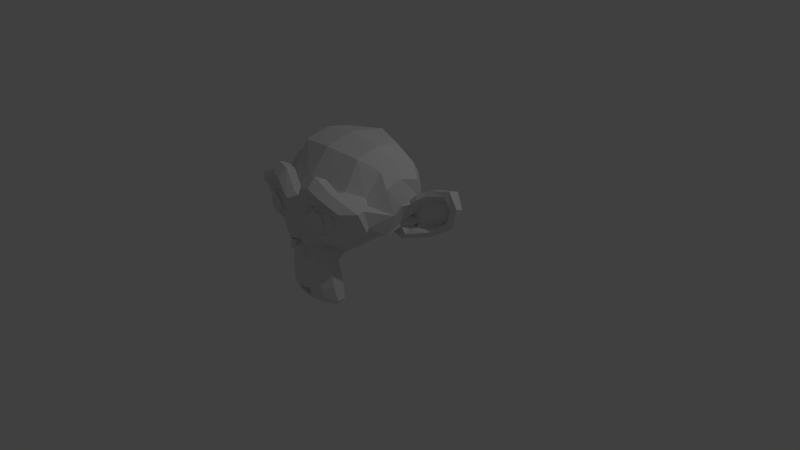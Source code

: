 # Source: monkey-mat.blend  (saved by Blender 2.70.0; exported with 4.5.12 LTS)
import bpy
from mathutils import Matrix  # noqa: F401  (used for matrix-valued properties, if any)

bpy.ops.wm.read_factory_settings(use_empty=True)
scene = bpy.context.scene
scene.name = 'Scene'

# ---- collections
col_collection_1 = bpy.data.collections.new('Collection 1'); scene.collection.children.link(col_collection_1)

# ---- materials (node trees are filled in below, after node groups)
mat_material_001 = bpy.data.materials.new('Material.001')
mat_material_001.alpha_threshold = 0.0
mat_material_001.use_transparent_shadow = False
mat_material_001.preview_render_type = 'FLAT'
mat_material_001.roughness = 0.5
mat_material_001.line_color = (0.0, 0.0, 0.0, 1.0)

# ---- material node trees

# ---- world
world_world = bpy.data.worlds.new('World'); scene.world = world_world
world_world.color = (0.05088, 0.05088, 0.05088)
world_world.use_sun_shadow = False
world_world.sun_shadow_jitter_overblur = 0.0
world_world.cycles.sampling_method = 'MANUAL'
world_world.cycles.sample_map_resolution = 256

# ---- cameras
cam_camera = bpy.data.cameras.new('Camera')
cam_camera.clip_end = 100.0
cam_camera.lens = 35.0
cam_camera.sensor_width = 32.0
cam_camera.sensor_height = 18.0
cam_camera.ortho_scale = 7.314
cam_camera.dof.focus_distance = 0.0
cam_camera.dof.aperture_fstop = 128.0

# ---- lights
light_lamp = bpy.data.lights.new('Lamp', 'POINT')
light_lamp.transmission_factor = 0.0
light_lamp.cutoff_distance = 30.0
light_lamp.energy = 100.0
light_lamp.shadow_buffer_clip_start = 1.001
light_lamp.shadow_soft_size = 0.1
light_lamp.shadow_maximum_resolution = 0.006
light_lamp.use_absolute_resolution = True
light_lamp.cycles.use_multiple_importance_sampling = False

# ---- meshes
me_suzanne = bpy.data.meshes.new('Suzanne')
me_suzanne.from_pydata([(0.4375, -0.7656, 0.1641), (-0.4375, -0.7656, 0.1641), (0.5, -0.6875, 0.09375), (-0.5, -0.6875, 0.09375), (0.5469, -0.5781, 0.05469), (-0.5469, -0.5781, 0.05469), (0.3516, -0.6172, -0.02344), (-0.3516, -0.6172, -0.02344), (0.3516, -0.7188, 0.03125), (-0.3516, -0.7188, 0.03125), (0.3516, -0.7812, 0.1328), (-0.3516, -0.7812, 0.1328), (0.2734, -0.7969, 0.1641), (-0.2734, -0.7969, 0.1641), (0.2031, -0.7422, 0.09375), (-0.2031, -0.7422, 0.09375), (0.1562, -0.6484, 0.05469), (-0.1562, -0.6484, 0.05469), (0.07812, -0.6562, 0.2422), (-0.07812, -0.6562, 0.2422), (0.1406, -0.7422, 0.2422), (-0.1406, -0.7422, 0.2422), (0.2422, -0.7969, 0.2422), (-0.2422, -0.7969, 0.2422), (0.2734, -0.7969, 0.3281), (-0.2734, -0.7969, 0.3281), (0.2031, -0.7422, 0.3906), (-0.2031, -0.7422, 0.3906), (0.1562, -0.6484, 0.4375), (-0.1562, -0.6484, 0.4375), (0.3516, -0.6172, 0.5156), (-0.3516, -0.6172, 0.5156), (0.3516, -0.7188, 0.4531), (-0.3516, -0.7188, 0.4531), (0.3516, -0.7812, 0.3594), (-0.3516, -0.7812, 0.3594), (0.4375, -0.7656, 0.3281), (-0.4375, -0.7656, 0.3281), (0.5, -0.6875, 0.3906), (-0.5, -0.6875, 0.3906), (0.5469, -0.5781, 0.4375), (-0.5469, -0.5781, 0.4375), (0.625, -0.5625, 0.2422), (-0.625, -0.5625, 0.2422), (0.5625, -0.6719, 0.2422), (-0.5625, -0.6719, 0.2422), (0.4688, -0.7578, 0.2422), (-0.4688, -0.7578, 0.2422), (0.4766, -0.7734, 0.2422), (-0.4766, -0.7734, 0.2422), (0.4453, -0.7812, 0.3359), (-0.4453, -0.7812, 0.3359), (0.3516, -0.8047, 0.375), (-0.3516, -0.8047, 0.375), (0.2656, -0.8203, 0.3359), (-0.2656, -0.8203, 0.3359), (0.2266, -0.8203, 0.2422), (-0.2266, -0.8203, 0.2422), (0.2656, -0.8203, 0.1562), (-0.2656, -0.8203, 0.1562), (0.3516, -0.8281, 0.2422), (-0.3516, -0.8281, 0.2422), (0.3516, -0.8047, 0.1172), (-0.3516, -0.8047, 0.1172), (0.4453, -0.7812, 0.1562), (-0.4453, -0.7812, 0.1562), (0.0, -0.7422, 0.4297), (0.0, -0.8203, 0.3516), (0.0, -0.7344, -0.6797), (0.0, -0.7812, -0.3203), (0.0, -0.7969, -0.1875), (0.0, -0.7188, -0.7734), (0.0, -0.6016, 0.4062), (0.0, -0.5703, 0.5703), (0.0, 0.5469, 0.8984), (0.0, 0.8516, 0.5625), (0.0, 0.8281, 0.07031), (0.0, 0.3516, -0.3828), (0.2031, -0.5625, -0.1875), (-0.2031, -0.5625, -0.1875), (0.3125, -0.5703, -0.4375), (-0.3125, -0.5703, -0.4375), (0.3516, -0.5703, -0.6953), (-0.3516, -0.5703, -0.6953), (0.3672, -0.5312, -0.8906), (-0.3672, -0.5312, -0.8906), (0.3281, -0.5234, -0.9453), (-0.3281, -0.5234, -0.9453), (0.1797, -0.5547, -0.9688), (-0.1797, -0.5547, -0.9688), (0.0, -0.5781, -0.9844), (0.4375, -0.5312, -0.1406), (-0.4375, -0.5312, -0.1406), (0.6328, -0.5391, -0.03906), (-0.6328, -0.5391, -0.03906), (0.8281, -0.4453, 0.1484), (-0.8281, -0.4453, 0.1484), (0.8594, -0.5938, 0.4297), (-0.8594, -0.5938, 0.4297), (0.7109, -0.625, 0.4844), (-0.7109, -0.625, 0.4844), (0.4922, -0.6875, 0.6016), (-0.4922, -0.6875, 0.6016), (0.3203, -0.7344, 0.7578), (-0.3203, -0.7344, 0.7578), (0.1562, -0.7578, 0.7188), (-0.1562, -0.7578, 0.7188), (0.0625, -0.75, 0.4922), (-0.0625, -0.75, 0.4922), (0.1641, -0.7734, 0.4141), (-0.1641, -0.7734, 0.4141), (0.125, -0.7656, 0.3047), (-0.125, -0.7656, 0.3047), (0.2031, -0.7422, 0.09375), (-0.2031, -0.7422, 0.09375), (0.375, -0.7031, 0.01562), (-0.375, -0.7031, 0.01562), (0.4922, -0.6719, 0.0625), (-0.4922, -0.6719, 0.0625), (0.625, -0.6484, 0.1875), (-0.625, -0.6484, 0.1875), (0.6406, -0.6484, 0.2969), (-0.6406, -0.6484, 0.2969), (0.6016, -0.6641, 0.375), (-0.6016, -0.6641, 0.375), (0.4297, -0.7188, 0.4375), (-0.4297, -0.7188, 0.4375), (0.25, -0.7578, 0.4688), (-0.25, -0.7578, 0.4688), (0.0, -0.7344, -0.7656), (0.1094, -0.7344, -0.7188), (-0.1094, -0.7344, -0.7188), (0.1172, -0.7109, -0.8359), (-0.1172, -0.7109, -0.8359), (0.0625, -0.6953, -0.8828), (-0.0625, -0.6953, -0.8828), (0.0, -0.6875, -0.8906), (0.0, -0.75, -0.1953), (0.0, -0.7422, -0.1406), (0.1016, -0.7422, -0.1484), (-0.1016, -0.7422, -0.1484), (0.125, -0.75, -0.2266), (-0.125, -0.75, -0.2266), (0.08594, -0.7422, -0.2891), (-0.08594, -0.7422, -0.2891), (0.3984, -0.6719, -0.04688), (-0.3984, -0.6719, -0.04688), (0.6172, -0.625, 0.05469), (-0.6172, -0.625, 0.05469), (0.7266, -0.6016, 0.2031), (-0.7266, -0.6016, 0.2031), (0.7422, -0.6562, 0.375), (-0.7422, -0.6562, 0.375), (0.6875, -0.7266, 0.4141), (-0.6875, -0.7266, 0.4141), (0.4375, -0.7969, 0.5469), (-0.4375, -0.7969, 0.5469), (0.3125, -0.8359, 0.6406), (-0.3125, -0.8359, 0.6406), (0.2031, -0.8516, 0.6172), (-0.2031, -0.8516, 0.6172), (0.1016, -0.8438, 0.4297), (-0.1016, -0.8438, 0.4297), (0.125, -0.8125, -0.1016), (-0.125, -0.8125, -0.1016), (0.2109, -0.7109, -0.4453), (-0.2109, -0.7109, -0.4453), (0.25, -0.6875, -0.7031), (-0.25, -0.6875, -0.7031), (0.2656, -0.6641, -0.8203), (-0.2656, -0.6641, -0.8203), (0.2344, -0.6328, -0.9141), (-0.2344, -0.6328, -0.9141), (0.1641, -0.6328, -0.9297), (-0.1641, -0.6328, -0.9297), (0.0, -0.6406, -0.9453), (0.0, -0.7266, 0.04688), (0.0, -0.7656, 0.2109), (0.3281, -0.7422, 0.4766), (-0.3281, -0.7422, 0.4766), (0.1641, -0.75, 0.1406), (-0.1641, -0.75, 0.1406), (0.1328, -0.7578, 0.2109), (-0.1328, -0.7578, 0.2109), (0.1172, -0.7344, -0.6875), (-0.1172, -0.7344, -0.6875), (0.07812, -0.75, -0.4453), (-0.07812, -0.75, -0.4453), (0.0, -0.75, -0.4453), (0.0, -0.7422, -0.3281), (0.09375, -0.7812, -0.2734), (-0.09375, -0.7812, -0.2734), (0.1328, -0.7969, -0.2266), (-0.1328, -0.7969, -0.2266), (0.1094, -0.7812, -0.1328), (-0.1094, -0.7812, -0.1328), (0.03906, -0.7812, -0.125), (-0.03906, -0.7812, -0.125), (0.0, -0.8281, -0.2031), (0.04688, -0.8125, -0.1484), (-0.04688, -0.8125, -0.1484), (0.09375, -0.8125, -0.1562), (-0.09375, -0.8125, -0.1562), (0.1094, -0.8281, -0.2266), (-0.1094, -0.8281, -0.2266), (0.07812, -0.8047, -0.25), (-0.07812, -0.8047, -0.25), (0.0, -0.8047, -0.2891), (0.2578, -0.5547, -0.3125), (-0.2578, -0.5547, -0.3125), (0.1641, -0.7109, -0.2422), (-0.1641, -0.7109, -0.2422), (0.1797, -0.7109, -0.3125), (-0.1797, -0.7109, -0.3125), (0.2344, -0.5547, -0.25), (-0.2344, -0.5547, -0.25), (0.0, -0.6875, -0.875), (0.04688, -0.6875, -0.8672), (-0.04688, -0.6875, -0.8672), (0.09375, -0.7109, -0.8203), (-0.09375, -0.7109, -0.8203), (0.09375, -0.7266, -0.7422), (-0.09375, -0.7266, -0.7422), (0.0, -0.6562, -0.7812), (0.09375, -0.6641, -0.75), (-0.09375, -0.6641, -0.75), (0.09375, -0.6406, -0.8125), (-0.09375, -0.6406, -0.8125), (0.04688, -0.6328, -0.8516), (-0.04688, -0.6328, -0.8516), (0.0, -0.6328, -0.8594), (0.1719, -0.7812, 0.2188), (-0.1719, -0.7812, 0.2188), (0.1875, -0.7734, 0.1562), (-0.1875, -0.7734, 0.1562), (0.3359, -0.7578, 0.4297), (-0.3359, -0.7578, 0.4297), (0.2734, -0.7734, 0.4219), (-0.2734, -0.7734, 0.4219), (0.4219, -0.7734, 0.3984), (-0.4219, -0.7734, 0.3984), (0.5625, -0.6953, 0.3516), (-0.5625, -0.6953, 0.3516), (0.5859, -0.6875, 0.2891), (-0.5859, -0.6875, 0.2891), (0.5781, -0.6797, 0.1953), (-0.5781, -0.6797, 0.1953), (0.4766, -0.7188, 0.1016), (-0.4766, -0.7188, 0.1016), (0.375, -0.7422, 0.0625), (-0.375, -0.7422, 0.0625), (0.2266, -0.7812, 0.1094), (-0.2266, -0.7812, 0.1094), (0.1797, -0.7812, 0.2969), (-0.1797, -0.7812, 0.2969), (0.2109, -0.7812, 0.375), (-0.2109, -0.7812, 0.375), (0.2344, -0.7578, 0.3594), (-0.2344, -0.7578, 0.3594), (0.1953, -0.7578, 0.2969), (-0.1953, -0.7578, 0.2969), (0.2422, -0.7578, 0.125), (-0.2422, -0.7578, 0.125), (0.375, -0.7266, 0.08594), (-0.375, -0.7266, 0.08594), (0.4609, -0.7031, 0.1172), (-0.4609, -0.7031, 0.1172), (0.5469, -0.6719, 0.2109), (-0.5469, -0.6719, 0.2109), (0.5547, -0.6719, 0.2812), (-0.5547, -0.6719, 0.2812), (0.5312, -0.6797, 0.3359), (-0.5312, -0.6797, 0.3359), (0.4141, -0.75, 0.3906), (-0.4141, -0.75, 0.3906), (0.2812, -0.7656, 0.3984), (-0.2812, -0.7656, 0.3984), (0.3359, -0.75, 0.4062), (-0.3359, -0.75, 0.4062), (0.2031, -0.75, 0.1719), (-0.2031, -0.75, 0.1719), (0.1953, -0.75, 0.2266), (-0.1953, -0.75, 0.2266), (0.1094, -0.6094, 0.4609), (-0.1094, -0.6094, 0.4609), (0.1953, -0.6172, 0.6641), (-0.1953, -0.6172, 0.6641), (0.3359, -0.5938, 0.6875), (-0.3359, -0.5938, 0.6875), (0.4844, -0.5547, 0.5547), (-0.4844, -0.5547, 0.5547), (0.6797, -0.4922, 0.4531), (-0.6797, -0.4922, 0.4531), (0.7969, -0.4609, 0.4062), (-0.7969, -0.4609, 0.4062), (0.7734, -0.375, 0.1641), (-0.7734, -0.375, 0.1641), (0.6016, -0.4141, 0.0), (-0.6016, -0.4141, 0.0), (0.4375, -0.4688, -0.09375), (-0.4375, -0.4688, -0.09375), (0.0, -0.2891, 0.8984), (0.0, 0.07812, 0.9844), (0.0, 0.6719, -0.1953), (0.0, -0.1875, -0.4609), (0.0, -0.4609, -0.9766), (0.0, -0.3438, -0.8047), (0.0, -0.3203, -0.5703), (0.0, -0.2812, -0.4844), (0.8516, -0.05469, 0.2344), (-0.8516, -0.05469, 0.2344), (0.8594, 0.04688, 0.3203), (-0.8594, 0.04688, 0.3203), (0.7734, 0.4375, 0.2656), (-0.7734, 0.4375, 0.2656), (0.4609, 0.7031, 0.4375), (-0.4609, 0.7031, 0.4375), (0.7344, -0.07031, -0.04688), (-0.7344, -0.07031, -0.04688), (0.5938, 0.1641, -0.125), (-0.5938, 0.1641, -0.125), (0.6406, 0.4297, -0.007812), (-0.6406, 0.4297, -0.007812), (0.3359, 0.6641, 0.05469), (-0.3359, 0.6641, 0.05469), (0.2344, -0.4062, -0.3516), (-0.2344, -0.4062, -0.3516), (0.1797, -0.2578, -0.4141), (-0.1797, -0.2578, -0.4141), (0.2891, -0.3828, -0.7109), (-0.2891, -0.3828, -0.7109), (0.25, -0.3906, -0.5), (-0.25, -0.3906, -0.5), (0.3281, -0.3984, -0.9141), (-0.3281, -0.3984, -0.9141), (0.1406, -0.3672, -0.7578), (-0.1406, -0.3672, -0.7578), (0.125, -0.3594, -0.5391), (-0.125, -0.3594, -0.5391), (0.1641, -0.4375, -0.9453), (-0.1641, -0.4375, -0.9453), (0.2188, -0.4297, -0.2812), (-0.2188, -0.4297, -0.2812), (0.2109, -0.4688, -0.2266), (-0.2109, -0.4688, -0.2266), (0.2031, -0.5, -0.1719), (-0.2031, -0.5, -0.1719), (0.2109, -0.1641, -0.3906), (-0.2109, -0.1641, -0.3906), (0.2969, 0.2656, -0.3125), (-0.2969, 0.2656, -0.3125), (0.3438, 0.5391, -0.1484), (-0.3438, 0.5391, -0.1484), (0.4531, 0.3828, 0.8672), (-0.4531, 0.3828, 0.8672), (0.4531, 0.07031, 0.9297), (-0.4531, 0.07031, 0.9297), (0.4531, -0.2344, 0.8516), (-0.4531, -0.2344, 0.8516), (0.4609, -0.4297, 0.5234), (-0.4609, -0.4297, 0.5234), (0.7266, -0.3359, 0.4062), (-0.7266, -0.3359, 0.4062), (0.6328, -0.2812, 0.4531), (-0.6328, -0.2812, 0.4531), (0.6406, -0.05469, 0.7031), (-0.6406, -0.05469, 0.7031), (0.7969, -0.125, 0.5625), (-0.7969, -0.125, 0.5625), (0.7969, 0.1172, 0.6172), (-0.7969, 0.1172, 0.6172), (0.6406, 0.1953, 0.75), (-0.6406, 0.1953, 0.75), (0.6406, 0.4453, 0.6797), (-0.6406, 0.4453, 0.6797), (0.7969, 0.3594, 0.5391), (-0.7969, 0.3594, 0.5391), (0.6172, 0.5859, 0.3281), (-0.6172, 0.5859, 0.3281), (0.4844, 0.5469, 0.02344), (-0.4844, 0.5469, 0.02344), (0.8203, 0.2031, 0.3281), (-0.8203, 0.2031, 0.3281), (0.4062, -0.1484, -0.1719), (-0.4062, -0.1484, -0.1719), (0.4297, 0.2109, -0.1953), (-0.4297, 0.2109, -0.1953), (0.8906, 0.2344, 0.4062), (-0.8906, 0.2344, 0.4062), (0.7734, 0.125, -0.1406), (-0.7734, 0.125, -0.1406), (1.039, 0.3281, -0.1016), (-1.039, 0.3281, -0.1016), (1.281, 0.4297, 0.05469), (-1.281, 0.4297, 0.05469), (1.352, 0.4219, 0.3203), (-1.352, 0.4219, 0.3203), (1.234, 0.4219, 0.5078), (-1.234, 0.4219, 0.5078), (1.023, 0.3125, 0.4766), (-1.023, 0.3125, 0.4766), (1.016, 0.2891, 0.4141), (-1.016, 0.2891, 0.4141), (1.188, 0.3906, 0.4375), (-1.188, 0.3906, 0.4375), (1.266, 0.4062, 0.2891), (-1.266, 0.4062, 0.2891), (1.211, 0.4062, 0.07812), (-1.211, 0.4062, 0.07812), (1.031, 0.3047, -0.03906), (-1.031, 0.3047, -0.03906), (0.8281, 0.1328, -0.07031), (-0.8281, 0.1328, -0.07031), (0.9219, 0.2188, 0.3594), (-0.9219, 0.2188, 0.3594), (0.9453, 0.2891, 0.3047), (-0.9453, 0.2891, 0.3047), (0.8828, 0.2109, -0.02344), (-0.8828, 0.2109, -0.02344), (1.039, 0.3672, 0.0), (-1.039, 0.3672, 0.0), (1.188, 0.4453, 0.09375), (-1.188, 0.4453, 0.09375), (1.234, 0.4453, 0.25), (-1.234, 0.4453, 0.25), (1.172, 0.4375, 0.3594), (-1.172, 0.4375, 0.3594), (1.023, 0.3594, 0.3438), (-1.023, 0.3594, 0.3438), (0.8438, 0.2109, 0.2891), (-0.8438, 0.2109, 0.2891), (0.8359, 0.2734, 0.1719), (-0.8359, 0.2734, 0.1719), (0.7578, 0.2734, 0.09375), (-0.7578, 0.2734, 0.09375), (0.8203, 0.2734, 0.08594), (-0.8203, 0.2734, 0.08594), (0.8438, 0.2734, 0.01562), (-0.8438, 0.2734, 0.01562), (0.8125, 0.2734, -0.01562), (-0.8125, 0.2734, -0.01562), (0.7266, 0.07031, 0.0), (-0.7266, 0.07031, 0.0), (0.7188, 0.1719, -0.02344), (-0.7188, 0.1719, -0.02344), (0.7188, 0.1875, 0.03906), (-0.7188, 0.1875, 0.03906), (0.7969, 0.2109, 0.2031), (-0.7969, 0.2109, 0.2031), (0.8906, 0.2656, 0.2422), (-0.8906, 0.2656, 0.2422), (0.8906, 0.3203, 0.2344), (-0.8906, 0.3203, 0.2344), (0.8125, 0.3203, -0.01562), (-0.8125, 0.3203, -0.01562), (0.8516, 0.3203, 0.01562), (-0.8516, 0.3203, 0.01562), (0.8281, 0.3203, 0.07812), (-0.8281, 0.3203, 0.07812), (0.7656, 0.3203, 0.09375), (-0.7656, 0.3203, 0.09375), (0.8438, 0.3203, 0.1719), (-0.8438, 0.3203, 0.1719), (1.039, 0.4141, 0.3281), (-1.039, 0.4141, 0.3281), (1.188, 0.4844, 0.3438), (-1.188, 0.4844, 0.3438), (1.258, 0.4922, 0.2422), (-1.258, 0.4922, 0.2422), (1.211, 0.4844, 0.08594), (-1.211, 0.4844, 0.08594), (1.047, 0.4219, 0.0), (-1.047, 0.4219, 0.0), (0.8828, 0.2656, -0.01562), (-0.8828, 0.2656, -0.01562), (0.9531, 0.3438, 0.2891), (-0.9531, 0.3438, 0.2891), (0.8906, 0.3281, 0.1094), (-0.8906, 0.3281, 0.1094), (0.9375, 0.3359, 0.0625), (-0.9375, 0.3359, 0.0625), (1.0, 0.3672, 0.125), (-1.0, 0.3672, 0.125), (0.9609, 0.3516, 0.1719), (-0.9609, 0.3516, 0.1719), (1.016, 0.375, 0.2344), (-1.016, 0.375, 0.2344), (1.055, 0.3828, 0.1875), (-1.055, 0.3828, 0.1875), (1.109, 0.3906, 0.2109), (-1.109, 0.3906, 0.2109), (1.086, 0.3906, 0.2734), (-1.086, 0.3906, 0.2734), (1.023, 0.4844, 0.4375), (-1.023, 0.4844, 0.4375), (1.25, 0.5469, 0.4688), (-1.25, 0.5469, 0.4688), (1.367, 0.5, 0.2969), (-1.367, 0.5, 0.2969), (1.312, 0.5312, 0.05469), (-1.312, 0.5312, 0.05469), (1.039, 0.4922, -0.08594), (-1.039, 0.4922, -0.08594), (0.7891, 0.3281, -0.125), (-0.7891, 0.3281, -0.125), (0.8594, 0.3828, 0.3828), (-0.8594, 0.3828, 0.3828)], [], [(46, 0, 2, 44), (3, 1, 47, 45), (44, 2, 4, 42), (5, 3, 45, 43), (2, 8, 6, 4), (7, 9, 3, 5), (0, 10, 8, 2), (9, 11, 1, 3), (10, 12, 14, 8), (15, 13, 11, 9), (8, 14, 16, 6), (17, 15, 9, 7), (14, 20, 18, 16), (19, 21, 15, 17), (12, 22, 20, 14), (21, 23, 13, 15), (22, 24, 26, 20), (27, 25, 23, 21), (20, 26, 28, 18), (29, 27, 21, 19), (26, 32, 30, 28), (31, 33, 27, 29), (24, 34, 32, 26), (33, 35, 25, 27), (34, 36, 38, 32), (39, 37, 35, 33), (32, 38, 40, 30), (41, 39, 33, 31), (38, 44, 42, 40), (43, 45, 39, 41), (36, 46, 44, 38), (45, 47, 37, 39), (46, 36, 50, 48), (51, 37, 47, 49), (36, 34, 52, 50), (53, 35, 37, 51), (34, 24, 54, 52), (55, 25, 35, 53), (24, 22, 56, 54), (57, 23, 25, 55), (22, 12, 58, 56), (59, 13, 23, 57), (12, 10, 62, 58), (63, 11, 13, 59), (10, 0, 64, 62), (65, 1, 11, 63), (0, 46, 48, 64), (49, 47, 1, 65), (60, 64, 48), (49, 65, 61), (62, 64, 60), (61, 65, 63), (60, 58, 62), (63, 59, 61), (60, 56, 58), (59, 57, 61), (60, 54, 56), (57, 55, 61), (60, 52, 54), (55, 53, 61), (60, 50, 52), (53, 51, 61), (60, 48, 50), (51, 49, 61), (88, 173, 175, 90), (175, 174, 89, 90), (86, 171, 173, 88), (174, 172, 87, 89), (84, 169, 171, 86), (172, 170, 85, 87), (82, 167, 169, 84), (170, 168, 83, 85), (80, 165, 167, 82), (168, 166, 81, 83), (78, 91, 145, 163), (146, 92, 79, 164), (91, 93, 147, 145), (148, 94, 92, 146), (93, 95, 149, 147), (150, 96, 94, 148), (95, 97, 151, 149), (152, 98, 96, 150), (97, 99, 153, 151), (154, 100, 98, 152), (99, 101, 155, 153), (156, 102, 100, 154), (101, 103, 157, 155), (158, 104, 102, 156), (103, 105, 159, 157), (160, 106, 104, 158), (105, 107, 161, 159), (162, 108, 106, 160), (107, 66, 67, 161), (67, 66, 108, 162), (109, 127, 159, 161), (160, 128, 110, 162), (127, 178, 157, 159), (158, 179, 128, 160), (125, 155, 157, 178), (158, 156, 126, 179), (123, 153, 155, 125), (156, 154, 124, 126), (121, 151, 153, 123), (154, 152, 122, 124), (119, 149, 151, 121), (152, 150, 120, 122), (117, 147, 149, 119), (150, 148, 118, 120), (115, 145, 147, 117), (148, 146, 116, 118), (113, 163, 145, 115), (146, 164, 114, 116), (113, 180, 176, 163), (176, 181, 114, 164), (109, 161, 67, 111), (67, 162, 110, 112), (111, 67, 177, 182), (177, 67, 112, 183), (176, 180, 182, 177), (183, 181, 176, 177), (134, 136, 175, 173), (175, 136, 135, 174), (132, 134, 173, 171), (174, 135, 133, 172), (130, 132, 171, 169), (172, 133, 131, 170), (165, 186, 184, 167), (185, 187, 166, 168), (130, 169, 167, 184), (168, 170, 131, 185), (143, 189, 188, 186), (188, 189, 144, 187), (184, 186, 188, 68), (188, 187, 185, 68), (129, 130, 184, 68), (185, 131, 129, 68), (141, 192, 190, 143), (191, 193, 142, 144), (139, 194, 192, 141), (193, 195, 140, 142), (138, 196, 194, 139), (195, 197, 138, 140), (137, 70, 196, 138), (197, 70, 137, 138), (189, 143, 190, 69), (191, 144, 189, 69), (69, 190, 205, 207), (206, 191, 69, 207), (70, 198, 199, 196), (200, 198, 70, 197), (196, 199, 201, 194), (202, 200, 197, 195), (194, 201, 203, 192), (204, 202, 195, 193), (192, 203, 205, 190), (206, 204, 193, 191), (198, 203, 201, 199), (202, 204, 198, 200), (198, 207, 205, 203), (206, 207, 198, 204), (138, 139, 163, 176), (164, 140, 138, 176), (139, 141, 210, 163), (211, 142, 140, 164), (141, 143, 212, 210), (213, 144, 142, 211), (143, 186, 165, 212), (166, 187, 144, 213), (80, 208, 212, 165), (213, 209, 81, 166), (208, 214, 210, 212), (211, 215, 209, 213), (78, 163, 210, 214), (211, 164, 79, 215), (130, 129, 71, 221), (71, 129, 131, 222), (132, 130, 221, 219), (222, 131, 133, 220), (134, 132, 219, 217), (220, 133, 135, 218), (136, 134, 217, 216), (218, 135, 136, 216), (216, 217, 228, 230), (229, 218, 216, 230), (217, 219, 226, 228), (227, 220, 218, 229), (219, 221, 224, 226), (225, 222, 220, 227), (221, 71, 223, 224), (223, 71, 222, 225), (223, 230, 228, 224), (229, 230, 223, 225), (224, 228, 226), (227, 229, 225), (182, 180, 233, 231), (234, 181, 183, 232), (111, 182, 231, 253), (232, 183, 112, 254), (109, 111, 253, 255), (254, 112, 110, 256), (180, 113, 251, 233), (252, 114, 181, 234), (113, 115, 249, 251), (250, 116, 114, 252), (115, 117, 247, 249), (248, 118, 116, 250), (117, 119, 245, 247), (246, 120, 118, 248), (119, 121, 243, 245), (244, 122, 120, 246), (121, 123, 241, 243), (242, 124, 122, 244), (123, 125, 239, 241), (240, 126, 124, 242), (125, 178, 235, 239), (236, 179, 126, 240), (178, 127, 237, 235), (238, 128, 179, 236), (127, 109, 255, 237), (256, 110, 128, 238), (237, 255, 257, 275), (258, 256, 238, 276), (235, 237, 275, 277), (276, 238, 236, 278), (239, 235, 277, 273), (278, 236, 240, 274), (241, 239, 273, 271), (274, 240, 242, 272), (243, 241, 271, 269), (272, 242, 244, 270), (245, 243, 269, 267), (270, 244, 246, 268), (247, 245, 267, 265), (268, 246, 248, 266), (249, 247, 265, 263), (266, 248, 250, 264), (251, 249, 263, 261), (264, 250, 252, 262), (233, 251, 261, 279), (262, 252, 234, 280), (255, 253, 259, 257), (260, 254, 256, 258), (253, 231, 281, 259), (282, 232, 254, 260), (231, 233, 279, 281), (280, 234, 232, 282), (66, 107, 283, 72), (284, 108, 66, 72), (107, 105, 285, 283), (286, 106, 108, 284), (105, 103, 287, 285), (288, 104, 106, 286), (103, 101, 289, 287), (290, 102, 104, 288), (101, 99, 291, 289), (292, 100, 102, 290), (99, 97, 293, 291), (294, 98, 100, 292), (97, 95, 295, 293), (296, 96, 98, 294), (95, 93, 297, 295), (298, 94, 96, 296), (93, 91, 299, 297), (300, 92, 94, 298), (307, 308, 327, 337), (328, 308, 307, 338), (306, 307, 337, 335), (338, 307, 306, 336), (305, 306, 335, 339), (336, 306, 305, 340), (88, 90, 305, 339), (305, 90, 89, 340), (86, 88, 339, 333), (340, 89, 87, 334), (84, 86, 333, 329), (334, 87, 85, 330), (82, 84, 329, 331), (330, 85, 83, 332), (329, 335, 337, 331), (338, 336, 330, 332), (329, 333, 339, 335), (340, 334, 330, 336), (325, 331, 337, 327), (338, 332, 326, 328), (80, 82, 331, 325), (332, 83, 81, 326), (208, 341, 343, 214), (344, 342, 209, 215), (80, 325, 341, 208), (342, 326, 81, 209), (78, 214, 343, 345), (344, 215, 79, 346), (78, 345, 299, 91), (300, 346, 79, 92), (76, 323, 351, 303), (352, 324, 76, 303), (303, 351, 349, 77), (350, 352, 303, 77), (77, 349, 347, 304), (348, 350, 77, 304), (304, 347, 327, 308), (328, 348, 304, 308), (325, 327, 347, 341), (348, 328, 326, 342), (295, 297, 317, 309), (318, 298, 296, 310), (75, 315, 323, 76), (324, 316, 75, 76), (301, 357, 355, 302), (356, 358, 301, 302), (302, 355, 353, 74), (354, 356, 302, 74), (74, 353, 315, 75), (316, 354, 74, 75), (291, 293, 361, 363), (362, 294, 292, 364), (363, 361, 367, 365), (368, 362, 364, 366), (365, 367, 369, 371), (370, 368, 366, 372), (371, 369, 375, 373), (376, 370, 372, 374), (313, 377, 373, 375), (374, 378, 314, 376), (315, 353, 373, 377), (374, 354, 316, 378), (353, 355, 371, 373), (372, 356, 354, 374), (355, 357, 365, 371), (366, 358, 356, 372), (357, 359, 363, 365), (364, 360, 358, 366), (289, 291, 363, 359), (364, 292, 290, 360), (73, 359, 357, 301), (358, 360, 73, 301), (283, 285, 287, 289), (288, 286, 284, 290), (283, 289, 359, 73), (360, 290, 284, 73), (72, 283, 73), (73, 284, 72), (293, 295, 309, 361), (310, 296, 294, 362), (309, 311, 367, 361), (368, 312, 310, 362), (311, 381, 369, 367), (370, 382, 312, 368), (313, 375, 369, 381), (370, 376, 314, 382), (347, 349, 385, 383), (386, 350, 348, 384), (317, 383, 385, 319), (386, 384, 318, 320), (297, 299, 383, 317), (384, 300, 298, 318), (299, 343, 341, 383), (342, 344, 300, 384), (341, 347, 383), (384, 348, 342), (299, 345, 343), (344, 346, 300), (313, 321, 379, 377), (380, 322, 314, 378), (315, 377, 379, 323), (380, 378, 316, 324), (319, 385, 379, 321), (380, 386, 320, 322), (349, 351, 379, 385), (380, 352, 350, 386), (323, 379, 351), (352, 380, 324), (399, 387, 413, 401), (414, 388, 400, 402), (399, 401, 403, 397), (404, 402, 400, 398), (397, 403, 405, 395), (406, 404, 398, 396), (395, 405, 407, 393), (408, 406, 396, 394), (393, 407, 409, 391), (410, 408, 394, 392), (391, 409, 411, 389), (412, 410, 392, 390), (409, 419, 417, 411), (418, 420, 410, 412), (407, 421, 419, 409), (420, 422, 408, 410), (405, 423, 421, 407), (422, 424, 406, 408), (403, 425, 423, 405), (424, 426, 404, 406), (401, 427, 425, 403), (426, 428, 402, 404), (401, 413, 415, 427), (416, 414, 402, 428), (317, 319, 443, 441), (444, 320, 318, 442), (319, 389, 411, 443), (412, 390, 320, 444), (309, 317, 441, 311), (442, 318, 310, 312), (381, 429, 413, 387), (414, 430, 382, 388), (411, 417, 439, 443), (440, 418, 412, 444), (437, 445, 443, 439), (444, 446, 438, 440), (433, 445, 437, 435), (438, 446, 434, 436), (431, 447, 445, 433), (446, 448, 432, 434), (429, 447, 431, 449), (432, 448, 430, 450), (413, 429, 449, 415), (450, 430, 414, 416), (311, 447, 429, 381), (430, 448, 312, 382), (311, 441, 445, 447), (446, 442, 312, 448), (441, 443, 445), (446, 444, 442), (415, 449, 451, 475), (452, 450, 416, 476), (449, 431, 461, 451), (462, 432, 450, 452), (431, 433, 459, 461), (460, 434, 432, 462), (433, 435, 457, 459), (458, 436, 434, 460), (435, 437, 455, 457), (456, 438, 436, 458), (437, 439, 453, 455), (454, 440, 438, 456), (439, 417, 473, 453), (474, 418, 440, 454), (427, 415, 475, 463), (476, 416, 428, 464), (425, 427, 463, 465), (464, 428, 426, 466), (423, 425, 465, 467), (466, 426, 424, 468), (421, 423, 467, 469), (468, 424, 422, 470), (419, 421, 469, 471), (470, 422, 420, 472), (417, 419, 471, 473), (472, 420, 418, 474), (457, 455, 479, 477), (480, 456, 458, 478), (477, 479, 481, 483), (482, 480, 478, 484), (483, 481, 487, 485), (488, 482, 484, 486), (485, 487, 489, 491), (490, 488, 486, 492), (463, 475, 485, 491), (486, 476, 464, 492), (451, 483, 485, 475), (486, 484, 452, 476), (451, 461, 477, 483), (478, 462, 452, 484), (457, 477, 461, 459), (462, 478, 458, 460), (453, 473, 479, 455), (480, 474, 454, 456), (471, 481, 479, 473), (480, 482, 472, 474), (469, 487, 481, 471), (482, 488, 470, 472), (467, 489, 487, 469), (488, 490, 468, 470), (465, 491, 489, 467), (490, 492, 466, 468), (463, 491, 465), (466, 492, 464), (391, 389, 503, 501), (504, 390, 392, 502), (393, 391, 501, 499), (502, 392, 394, 500), (395, 393, 499, 497), (500, 394, 396, 498), (397, 395, 497, 495), (498, 396, 398, 496), (399, 397, 495, 493), (496, 398, 400, 494), (387, 399, 493, 505), (494, 400, 388, 506), (493, 501, 503, 505), (504, 502, 494, 506), (493, 495, 499, 501), (500, 496, 494, 502), (495, 497, 499), (500, 498, 496), (313, 381, 387, 505), (388, 382, 314, 506), (313, 505, 503, 321), (504, 506, 314, 322), (319, 321, 503, 389), (504, 322, 320, 390)])
_uv = me_suzanne.uv_layers.new(name='UVMap')
_uv.uv.foreach_set('vector', [0.9431, 0.2291, 0.9434, 0.2124, 0.9678, 0.2037, 0.9684, 0.2404, 0.8818, 0.05395, 0.9058, 0.06373, 0.9054, 0.08051, 0.8796, 0.09062, 0.9684, 0.2404, 0.9678, 0.2037, 0.9996, 0.1978, 0.9972, 0.2533, 0.8503, 0.04671, 0.8818, 0.05395, 0.8796, 0.09062, 0.8503, 0.1022, 0.9678, 0.2037, 0.9425, 0.1779, 0.96, 0.1528, 0.9996, 0.1978, 0.8918, 0.003492, 0.9082, 0.02936, 0.8818, 0.05395, 0.8503, 0.04671, 0.9434, 0.2124, 0.931, 0.199, 0.9425, 0.1779, 0.9678, 0.2037, 0.9082, 0.02936, 0.9188, 0.0509, 0.9058, 0.06373, 0.8818, 0.05395, 0.931, 0.199, 0.9139, 0.1987, 0.9074, 0.1773, 0.9425, 0.1779, 0.9434, 0.03032, 0.9359, 0.05142, 0.9188, 0.0509, 0.9082, 0.02936, 0.9425, 0.1779, 0.9074, 0.1773, 0.8974, 0.1466, 0.96, 0.1528, 0.9547, 0.0001186, 0.9434, 0.03032, 0.9082, 0.02936, 0.8918, 0.003492, 0.9074, 0.1773, 0.8783, 0.1996, 0.8503, 0.189, 0.8974, 0.1466, 0.9999, 0.04455, 0.9714, 0.05388, 0.9434, 0.03032, 0.9547, 0.0001186, 0.9139, 0.1987, 0.9, 0.2098, 0.8783, 0.1996, 0.9074, 0.1773, 0.9714, 0.05388, 0.9493, 0.06309, 0.9359, 0.05142, 0.9434, 0.03032, 0.9, 0.2098, 0.9003, 0.2287, 0.8796, 0.2369, 0.8783, 0.1996, 0.9685, 0.0911, 0.9482, 0.08201, 0.9493, 0.06309, 0.9714, 0.05388, 0.8783, 0.1996, 0.8796, 0.2369, 0.8526, 0.2522, 0.8503, 0.189, 0.9948, 0.1076, 0.9685, 0.0911, 0.9714, 0.05388, 0.9999, 0.04455, 0.8796, 0.2369, 0.9045, 0.2629, 0.8975, 0.2931, 0.8526, 0.2522, 0.9481, 0.1464, 0.9424, 0.116, 0.9685, 0.0911, 0.9948, 0.1076, 0.9003, 0.2287, 0.9119, 0.2415, 0.9045, 0.2629, 0.8796, 0.2369, 0.9424, 0.116, 0.936, 0.09421, 0.9482, 0.08201, 0.9685, 0.0911, 0.9119, 0.2415, 0.9301, 0.2418, 0.9406, 0.2644, 0.9045, 0.2629, 0.9063, 0.1159, 0.9177, 0.09368, 0.936, 0.09421, 0.9424, 0.116, 0.9045, 0.2629, 0.9406, 0.2644, 0.9565, 0.2931, 0.8975, 0.2931, 0.8891, 0.1438, 0.9063, 0.1159, 0.9424, 0.116, 0.9481, 0.1464, 0.9406, 0.2644, 0.9684, 0.2404, 0.9972, 0.2533, 0.9565, 0.2931, 0.8503, 0.1022, 0.8796, 0.09062, 0.9063, 0.1159, 0.8891, 0.1438, 0.9301, 0.2418, 0.9431, 0.2291, 0.9684, 0.2404, 0.9406, 0.2644, 0.8796, 0.09062, 0.9054, 0.08051, 0.9177, 0.09368, 0.9063, 0.1159, 0.9431, 0.2291, 0.9301, 0.2418, 0.9284, 0.2386, 0.9404, 0.228, 0.9197, 0.09057, 0.9177, 0.09368, 0.9054, 0.08051, 0.9081, 0.0795, 0.9301, 0.2418, 0.9119, 0.2415, 0.9132, 0.2364, 0.9284, 0.2386, 0.9349, 0.08911, 0.936, 0.09421, 0.9177, 0.09368, 0.9197, 0.09057, 0.9119, 0.2415, 0.9003, 0.2287, 0.9047, 0.2266, 0.9132, 0.2364, 0.9438, 0.07964, 0.9482, 0.08201, 0.936, 0.09421, 0.9349, 0.08911, 0.9003, 0.2287, 0.9, 0.2098, 0.9058, 0.2126, 0.9047, 0.2266, 0.9434, 0.06563, 0.9493, 0.06309, 0.9482, 0.08201, 0.9438, 0.07964, 0.9, 0.2098, 0.9139, 0.1987, 0.9151, 0.2035, 0.9058, 0.2126, 0.9345, 0.05612, 0.9359, 0.05142, 0.9493, 0.06309, 0.9434, 0.06563, 0.9139, 0.1987, 0.931, 0.199, 0.9281, 0.2033, 0.9151, 0.2035, 0.9215, 0.05537, 0.9188, 0.0509, 0.9359, 0.05142, 0.9345, 0.05612, 0.931, 0.199, 0.9434, 0.2124, 0.9399, 0.2132, 0.9281, 0.2033, 0.9093, 0.06474, 0.9058, 0.06373, 0.9188, 0.0509, 0.9215, 0.05537, 0.9434, 0.2124, 0.9431, 0.2291, 0.9404, 0.228, 0.9399, 0.2132, 0.9081, 0.0795, 0.9054, 0.08051, 0.9058, 0.06373, 0.9093, 0.06474, 0.9213, 0.2196, 0.9399, 0.2132, 0.9404, 0.228, 0.9081, 0.0795, 0.9093, 0.06474, 0.9276, 0.07195, 0.9281, 0.2033, 0.9399, 0.2132, 0.9213, 0.2196, 0.9276, 0.07195, 0.9093, 0.06474, 0.9215, 0.05537, 0.9213, 0.2196, 0.9151, 0.2035, 0.9281, 0.2033, 0.9215, 0.05537, 0.9345, 0.05612, 0.9276, 0.07195, 0.9213, 0.2196, 0.9058, 0.2126, 0.9151, 0.2035, 0.9345, 0.05612, 0.9434, 0.06563, 0.9276, 0.07195, 0.9213, 0.2196, 0.9047, 0.2266, 0.9058, 0.2126, 0.9434, 0.06563, 0.9438, 0.07964, 0.9276, 0.07195, 0.9213, 0.2196, 0.9132, 0.2364, 0.9047, 0.2266, 0.9438, 0.07964, 0.9349, 0.08911, 0.9276, 0.07195, 0.9213, 0.2196, 0.9284, 0.2386, 0.9132, 0.2364, 0.9349, 0.08911, 0.9197, 0.09057, 0.9276, 0.07195, 0.9213, 0.2196, 0.9404, 0.228, 0.9284, 0.2386, 0.9197, 0.09057, 0.9081, 0.0795, 0.9276, 0.07195, 0.3508, 0.5455, 0.351, 0.5462, 0.3497, 0.5467, 0.3495, 0.5461, 0.3497, 0.5467, 0.3483, 0.5471, 0.3481, 0.5464, 0.3495, 0.5461, 0.3516, 0.545, 0.3515, 0.546, 0.351, 0.5462, 0.3508, 0.5455, 0.3483, 0.5471, 0.3478, 0.5472, 0.3471, 0.5464, 0.3481, 0.5464, 0.352, 0.545, 0.3524, 0.5463, 0.3515, 0.546, 0.3516, 0.545, 0.3478, 0.5472, 0.3472, 0.548, 0.3467, 0.5466, 0.3471, 0.5464, 0.3539, 0.545, 0.3535, 0.5471, 0.3524, 0.5463, 0.352, 0.545, 0.3472, 0.548, 0.3468, 0.5495, 0.345, 0.5478, 0.3467, 0.5466, 0.3597, 0.5447, 0.3593, 0.5506, 0.3535, 0.5471, 0.3539, 0.545, 0.3468, 0.5495, 0.3444, 0.5573, 0.3386, 0.5522, 0.345, 0.5478, 0.3736, 0.5433, 0.3818, 0.5322, 0.3915, 0.5382, 0.3862, 0.5659, 0.2269, 0.6307, 0.2697, 0.5564, 0.3158, 0.57, 0.3555, 0.6059, 0.3818, 0.5322, 0.3871, 0.5231, 0.3925, 0.523, 0.3915, 0.5382, 0.1788, 0.4966, 0.2314, 0.5115, 0.2697, 0.5564, 0.2269, 0.6307, 0.3871, 0.5231, 0.3887, 0.5125, 0.3951, 0.5156, 0.3925, 0.523, 0.1996, 0.4104, 0.2611, 0.4477, 0.2314, 0.5115, 0.1788, 0.4966, 0.3887, 0.5125, 0.3957, 0.5079, 0.399, 0.5101, 0.3951, 0.5156, 0.2556, 0.3575, 0.2782, 0.3922, 0.2611, 0.4477, 0.1996, 0.4104, 0.3957, 0.5079, 0.3995, 0.5054, 0.4023, 0.509, 0.399, 0.5101, 0.2797, 0.324, 0.3012, 0.3637, 0.2782, 0.3922, 0.2556, 0.3575, 0.3995, 0.5054, 0.4092, 0.5004, 0.414, 0.5049, 0.4023, 0.509, 0.4113, 0.287, 0.3781, 0.3384, 0.3012, 0.3637, 0.2797, 0.324, 0.4092, 0.5004, 0.4168, 0.4961, 0.4196, 0.5008, 0.414, 0.5049, 0.456, 0.3374, 0.4278, 0.3663, 0.3781, 0.3384, 0.4113, 0.287, 0.4168, 0.4961, 0.4212, 0.4941, 0.4244, 0.499, 0.4196, 0.5008, 0.4772, 0.3673, 0.446, 0.3825, 0.4278, 0.3663, 0.456, 0.3374, 0.4212, 0.4941, 0.4445, 0.4816, 0.4495, 0.5038, 0.4244, 0.499, 0.5335, 0.4453, 0.473, 0.4386, 0.446, 0.3825, 0.4772, 0.3673, 0.4445, 0.4816, 0.4679, 0.468, 0.4953, 0.5095, 0.4495, 0.5038, 0.4953, 0.5095, 0.4679, 0.468, 0.473, 0.4386, 0.5335, 0.4453, 0.4373, 0.5142, 0.426, 0.5109, 0.4244, 0.499, 0.4495, 0.5038, 0.4772, 0.3673, 0.6028, 0.2775, 0.6192, 0.4008, 0.5335, 0.4453, 0.426, 0.5109, 0.4201, 0.5109, 0.4196, 0.5008, 0.4244, 0.499, 0.456, 0.3374, 0.5408, 0.2053, 0.6028, 0.2775, 0.4772, 0.3673, 0.4132, 0.5119, 0.414, 0.5049, 0.4196, 0.5008, 0.4201, 0.5109, 0.456, 0.3374, 0.4113, 0.287, 0.395, 0.1409, 0.5408, 0.2053, 0.4039, 0.513, 0.4023, 0.509, 0.414, 0.5049, 0.4132, 0.5119, 0.4113, 0.287, 0.2797, 0.324, 0.2241, 0.2649, 0.395, 0.1409, 0.4005, 0.5151, 0.399, 0.5101, 0.4023, 0.509, 0.4039, 0.513, 0.2797, 0.324, 0.2556, 0.3575, 0.1782, 0.3302, 0.2241, 0.2649, 0.3977, 0.5195, 0.3951, 0.5156, 0.399, 0.5101, 0.4005, 0.5151, 0.2556, 0.3575, 0.1996, 0.4104, 0.1299, 0.4159, 0.1782, 0.3302, 0.3961, 0.5294, 0.3925, 0.523, 0.3951, 0.5156, 0.3977, 0.5195, 0.1996, 0.4104, 0.1788, 0.4966, 0.1434, 0.5847, 0.1299, 0.4159, 0.3973, 0.5385, 0.3915, 0.5382, 0.3925, 0.523, 0.3961, 0.5294, 0.1788, 0.4966, 0.2269, 0.6307, 0.2215, 0.6879, 0.1434, 0.5847, 0.4116, 0.553, 0.3862, 0.5659, 0.3915, 0.5382, 0.3973, 0.5385, 0.2269, 0.6307, 0.3555, 0.6059, 0.4067, 0.8111, 0.2215, 0.6879, 0.4116, 0.553, 0.4222, 0.5547, 0.4138, 0.5998, 0.3862, 0.5659, 0.4138, 0.5998, 0.4821, 0.7921, 0.4067, 0.8111, 0.3555, 0.6059, 0.4373, 0.5142, 0.4495, 0.5038, 0.4953, 0.5095, 0.4463, 0.5329, 0.4953, 0.5095, 0.5335, 0.4453, 0.6192, 0.4008, 0.6317, 0.5737, 0.4463, 0.5329, 0.4953, 0.5095, 0.4721, 0.5794, 0.4363, 0.5496, 0.4721, 0.5794, 0.4953, 0.5095, 0.6317, 0.5737, 0.5623, 0.7059, 0.4138, 0.5998, 0.4222, 0.5547, 0.4363, 0.5496, 0.4721, 0.5794, 0.5623, 0.7059, 0.4821, 0.7921, 0.4138, 0.5998, 0.4721, 0.5794, 0.3505, 0.5472, 0.3499, 0.5474, 0.3497, 0.5467, 0.351, 0.5462, 0.3497, 0.5467, 0.3499, 0.5474, 0.3494, 0.5476, 0.3483, 0.5471, 0.3512, 0.5474, 0.3505, 0.5472, 0.351, 0.5462, 0.3515, 0.546, 0.3483, 0.5471, 0.3494, 0.5476, 0.3489, 0.5482, 0.3478, 0.5472, 0.352, 0.5487, 0.3512, 0.5474, 0.3515, 0.546, 0.3524, 0.5463, 0.3478, 0.5472, 0.3489, 0.5482, 0.3491, 0.5498, 0.3472, 0.548, 0.3593, 0.5506, 0.3564, 0.5553, 0.3525, 0.549, 0.3535, 0.5471, 0.349, 0.5503, 0.3508, 0.5581, 0.3444, 0.5573, 0.3468, 0.5495, 0.352, 0.5487, 0.3524, 0.5463, 0.3535, 0.5471, 0.3525, 0.549, 0.3468, 0.5495, 0.3472, 0.548, 0.3491, 0.5498, 0.349, 0.5503, 0.3638, 0.5608, 0.3573, 0.5632, 0.3538, 0.5569, 0.3564, 0.5553, 0.3538, 0.5569, 0.3573, 0.5632, 0.3519, 0.5689, 0.3508, 0.5581, 0.3525, 0.549, 0.3564, 0.5553, 0.3538, 0.5569, 0.351, 0.5503, 0.3538, 0.5569, 0.3508, 0.5581, 0.349, 0.5503, 0.351, 0.5503, 0.3505, 0.5491, 0.352, 0.5487, 0.3525, 0.549, 0.351, 0.5503, 0.349, 0.5503, 0.3491, 0.5498, 0.3505, 0.5491, 0.351, 0.5503, 0.3704, 0.5611, 0.3688, 0.5649, 0.3654, 0.5635, 0.3638, 0.5608, 0.3545, 0.5716, 0.3553, 0.5761, 0.3498, 0.5772, 0.3519, 0.5689, 0.3771, 0.5668, 0.373, 0.5681, 0.3688, 0.5649, 0.3704, 0.5611, 0.3553, 0.5761, 0.3587, 0.5818, 0.3566, 0.5877, 0.3498, 0.5772, 0.374, 0.5812, 0.3724, 0.5729, 0.373, 0.5681, 0.3771, 0.5668, 0.3587, 0.5818, 0.3643, 0.581, 0.374, 0.5812, 0.3566, 0.5877, 0.3677, 0.5772, 0.3664, 0.5746, 0.3724, 0.5729, 0.374, 0.5812, 0.3643, 0.581, 0.3664, 0.5746, 0.3677, 0.5772, 0.374, 0.5812, 0.3573, 0.5632, 0.3638, 0.5608, 0.3654, 0.5635, 0.3588, 0.5654, 0.3545, 0.5716, 0.3519, 0.5689, 0.3573, 0.5632, 0.3588, 0.5654, 0.3588, 0.5654, 0.3654, 0.5635, 0.3656, 0.566, 0.3603, 0.5675, 0.3572, 0.5726, 0.3545, 0.5716, 0.3588, 0.5654, 0.3603, 0.5675, 0.3664, 0.5746, 0.3643, 0.5724, 0.3699, 0.5714, 0.3724, 0.5729, 0.3627, 0.5782, 0.3643, 0.5724, 0.3664, 0.5746, 0.3643, 0.581, 0.3724, 0.5729, 0.3699, 0.5714, 0.3707, 0.5687, 0.373, 0.5681, 0.3596, 0.5789, 0.3627, 0.5782, 0.3643, 0.581, 0.3587, 0.5818, 0.373, 0.5681, 0.3707, 0.5687, 0.3679, 0.5666, 0.3688, 0.5649, 0.3575, 0.5753, 0.3596, 0.5789, 0.3587, 0.5818, 0.3553, 0.5761, 0.3688, 0.5649, 0.3679, 0.5666, 0.3656, 0.566, 0.3654, 0.5635, 0.3572, 0.5726, 0.3575, 0.5753, 0.3553, 0.5761, 0.3545, 0.5716, 0.3643, 0.5724, 0.3679, 0.5666, 0.3707, 0.5687, 0.3699, 0.5714, 0.3596, 0.5789, 0.3575, 0.5753, 0.3643, 0.5724, 0.3627, 0.5782, 0.3643, 0.5724, 0.3603, 0.5675, 0.3656, 0.566, 0.3679, 0.5666, 0.3572, 0.5726, 0.3603, 0.5675, 0.3643, 0.5724, 0.3575, 0.5753, 0.374, 0.5812, 0.3771, 0.5668, 0.3862, 0.5659, 0.4138, 0.5998, 0.3555, 0.6059, 0.3566, 0.5877, 0.374, 0.5812, 0.4138, 0.5998, 0.3771, 0.5668, 0.3704, 0.5611, 0.3709, 0.5561, 0.3862, 0.5659, 0.3421, 0.5763, 0.3498, 0.5772, 0.3566, 0.5877, 0.3555, 0.6059, 0.3704, 0.5611, 0.3638, 0.5608, 0.3656, 0.5539, 0.3709, 0.5561, 0.3428, 0.5671, 0.3519, 0.5689, 0.3498, 0.5772, 0.3421, 0.5763, 0.3638, 0.5608, 0.3564, 0.5553, 0.3593, 0.5506, 0.3656, 0.5539, 0.3444, 0.5573, 0.3508, 0.5581, 0.3519, 0.5689, 0.3428, 0.5671, 0.3597, 0.5447, 0.3654, 0.544, 0.3656, 0.5539, 0.3593, 0.5506, 0.3428, 0.5671, 0.3303, 0.5576, 0.3386, 0.5522, 0.3444, 0.5573, 0.3654, 0.544, 0.369, 0.5438, 0.3709, 0.5561, 0.3656, 0.5539, 0.3421, 0.5763, 0.3247, 0.5624, 0.3303, 0.5576, 0.3428, 0.5671, 0.3736, 0.5433, 0.3862, 0.5659, 0.3709, 0.5561, 0.369, 0.5438, 0.3421, 0.5763, 0.3555, 0.6059, 0.3158, 0.57, 0.3247, 0.5624, 0.352, 0.5487, 0.3505, 0.5491, 0.3505, 0.549, 0.3517, 0.5486, 0.3505, 0.549, 0.3505, 0.5491, 0.3491, 0.5498, 0.3493, 0.5494, 0.3512, 0.5474, 0.352, 0.5487, 0.3517, 0.5486, 0.3511, 0.5476, 0.3493, 0.5494, 0.3491, 0.5498, 0.3489, 0.5482, 0.3491, 0.5483, 0.3505, 0.5472, 0.3512, 0.5474, 0.3511, 0.5476, 0.3504, 0.5474, 0.3491, 0.5483, 0.3489, 0.5482, 0.3494, 0.5476, 0.3496, 0.5477, 0.3499, 0.5474, 0.3505, 0.5472, 0.3504, 0.5474, 0.35, 0.5475, 0.3496, 0.5477, 0.3494, 0.5476, 0.3499, 0.5474, 0.35, 0.5475, 0.35, 0.5475, 0.3504, 0.5474, 0.3504, 0.5479, 0.3501, 0.5479, 0.3499, 0.5481, 0.3496, 0.5477, 0.35, 0.5475, 0.3501, 0.5479, 0.3504, 0.5474, 0.3511, 0.5476, 0.3507, 0.548, 0.3504, 0.5479, 0.3497, 0.5483, 0.3491, 0.5483, 0.3496, 0.5477, 0.3499, 0.5481, 0.3511, 0.5476, 0.3517, 0.5486, 0.3509, 0.5483, 0.3507, 0.548, 0.3497, 0.5487, 0.3493, 0.5494, 0.3491, 0.5483, 0.3497, 0.5483, 0.3517, 0.5486, 0.3505, 0.549, 0.3503, 0.5485, 0.3509, 0.5483, 0.3503, 0.5485, 0.3505, 0.549, 0.3493, 0.5494, 0.3497, 0.5487, 0.3503, 0.5485, 0.3501, 0.5479, 0.3504, 0.5479, 0.3509, 0.5483, 0.3499, 0.5481, 0.3501, 0.5479, 0.3503, 0.5485, 0.3497, 0.5487, 0.3509, 0.5483, 0.3504, 0.5479, 0.3507, 0.548, 0.3497, 0.5483, 0.3499, 0.5481, 0.3497, 0.5487, 0.4363, 0.5496, 0.4222, 0.5547, 0.4221, 0.5482, 0.4309, 0.5432, 0.5201, 0.8553, 0.4821, 0.7921, 0.5623, 0.7059, 0.6397, 0.7603, 0.4463, 0.5329, 0.4363, 0.5496, 0.4309, 0.5432, 0.4345, 0.5318, 0.6397, 0.7603, 0.5623, 0.7059, 0.6317, 0.5737, 0.7398, 0.594, 0.4373, 0.5142, 0.4463, 0.5329, 0.4345, 0.5318, 0.4315, 0.5204, 0.7398, 0.594, 0.6317, 0.5737, 0.6192, 0.4008, 0.7458, 0.3895, 0.4222, 0.5547, 0.4116, 0.553, 0.4136, 0.5469, 0.4221, 0.5482, 0.3962, 0.8717, 0.4067, 0.8111, 0.4821, 0.7921, 0.5201, 0.8553, 0.4116, 0.553, 0.3973, 0.5385, 0.4018, 0.537, 0.4136, 0.5469, 0.175, 0.7536, 0.2215, 0.6879, 0.4067, 0.8111, 0.3962, 0.8717, 0.3973, 0.5385, 0.3961, 0.5294, 0.3999, 0.5294, 0.4018, 0.537, 0.06912, 0.6205, 0.1434, 0.5847, 0.2215, 0.6879, 0.175, 0.7536, 0.3961, 0.5294, 0.3977, 0.5195, 0.4, 0.5213, 0.3999, 0.5294, 0.06677, 0.4181, 0.1299, 0.4159, 0.1434, 0.5847, 0.06912, 0.6205, 0.3977, 0.5195, 0.4005, 0.5151, 0.403, 0.5172, 0.4, 0.5213, 0.111, 0.2763, 0.1782, 0.3302, 0.1299, 0.4159, 0.06677, 0.4181, 0.4005, 0.5151, 0.4039, 0.513, 0.4057, 0.5149, 0.403, 0.5172, 0.1955, 0.2042, 0.2241, 0.2649, 0.1782, 0.3302, 0.111, 0.2763, 0.4039, 0.513, 0.4132, 0.5119, 0.4136, 0.5149, 0.4057, 0.5149, 0.4007, 0.05316, 0.395, 0.1409, 0.2241, 0.2649, 0.1955, 0.2042, 0.4132, 0.5119, 0.4201, 0.5109, 0.4194, 0.5144, 0.4136, 0.5149, 0.5821, 0.1226, 0.5408, 0.2053, 0.395, 0.1409, 0.4007, 0.05316, 0.4201, 0.5109, 0.426, 0.5109, 0.4246, 0.5154, 0.4194, 0.5144, 0.6812, 0.2282, 0.6028, 0.2775, 0.5408, 0.2053, 0.5821, 0.1226, 0.426, 0.5109, 0.4373, 0.5142, 0.4315, 0.5204, 0.4246, 0.5154, 0.7458, 0.3895, 0.6192, 0.4008, 0.6028, 0.2775, 0.6812, 0.2282, 0.4246, 0.5154, 0.4315, 0.5204, 0.4274, 0.5225, 0.4236, 0.5174, 0.85, 0.358, 0.7458, 0.3895, 0.6812, 0.2282, 0.7397, 0.1932, 0.4194, 0.5144, 0.4246, 0.5154, 0.4236, 0.5174, 0.4191, 0.5162, 0.7397, 0.1932, 0.6812, 0.2282, 0.5821, 0.1226, 0.6122, 0.06766, 0.4136, 0.5149, 0.4194, 0.5144, 0.4191, 0.5162, 0.4137, 0.5161, 0.6122, 0.06766, 0.5821, 0.1226, 0.4007, 0.05316, 0.4009, 0.0001186, 0.4057, 0.5149, 0.4136, 0.5149, 0.4137, 0.5161, 0.4067, 0.5168, 0.4009, 0.0001186, 0.4007, 0.05316, 0.1955, 0.2042, 0.1454, 0.1379, 0.403, 0.5172, 0.4057, 0.5149, 0.4067, 0.5168, 0.4041, 0.5187, 0.1454, 0.1379, 0.1955, 0.2042, 0.111, 0.2763, 0.05153, 0.2513, 0.4, 0.5213, 0.403, 0.5172, 0.4041, 0.5187, 0.4019, 0.5218, 0.05153, 0.2513, 0.111, 0.2763, 0.06677, 0.4181, 0.0001186, 0.4016, 0.3999, 0.5294, 0.4, 0.5213, 0.4019, 0.5218, 0.4015, 0.5292, 0.0001186, 0.4016, 0.06677, 0.4181, 0.06912, 0.6205, 0.02771, 0.6385, 0.4018, 0.537, 0.3999, 0.5294, 0.4015, 0.5292, 0.4035, 0.5354, 0.02771, 0.6385, 0.06912, 0.6205, 0.175, 0.7536, 0.1359, 0.7852, 0.4136, 0.5469, 0.4018, 0.537, 0.4035, 0.5354, 0.4144, 0.5436, 0.1359, 0.7852, 0.175, 0.7536, 0.3962, 0.8717, 0.3782, 0.9334, 0.4221, 0.5482, 0.4136, 0.5469, 0.4144, 0.5436, 0.4219, 0.5433, 0.3782, 0.9334, 0.3962, 0.8717, 0.5201, 0.8553, 0.5704, 0.9334, 0.4315, 0.5204, 0.4345, 0.5318, 0.4304, 0.5312, 0.4274, 0.5225, 0.8231, 0.6078, 0.7398, 0.594, 0.7458, 0.3895, 0.85, 0.358, 0.4345, 0.5318, 0.4309, 0.5432, 0.427, 0.5393, 0.4304, 0.5312, 0.7365, 0.8297, 0.6397, 0.7603, 0.7398, 0.594, 0.8231, 0.6078, 0.4309, 0.5432, 0.4221, 0.5482, 0.4219, 0.5433, 0.427, 0.5393, 0.5704, 0.9334, 0.5201, 0.8553, 0.6397, 0.7603, 0.7365, 0.8297, 0.4679, 0.468, 0.4445, 0.4816, 0.4228, 0.4669, 0.4297, 0.4555, 0.4266, 0.4357, 0.473, 0.4386, 0.4679, 0.468, 0.4297, 0.4555, 0.4445, 0.4816, 0.4212, 0.4941, 0.4171, 0.4893, 0.4228, 0.4669, 0.4251, 0.395, 0.446, 0.3825, 0.473, 0.4386, 0.4266, 0.4357, 0.4212, 0.4941, 0.4168, 0.4961, 0.4133, 0.4936, 0.4171, 0.4893, 0.4092, 0.379, 0.4278, 0.3663, 0.446, 0.3825, 0.4251, 0.395, 0.4168, 0.4961, 0.4092, 0.5004, 0.4044, 0.4947, 0.4133, 0.4936, 0.3687, 0.3804, 0.3781, 0.3384, 0.4278, 0.3663, 0.4092, 0.379, 0.4092, 0.5004, 0.3995, 0.5054, 0.3957, 0.5019, 0.4044, 0.4947, 0.3169, 0.3957, 0.3012, 0.3637, 0.3781, 0.3384, 0.3687, 0.3804, 0.3995, 0.5054, 0.3957, 0.5079, 0.3927, 0.5052, 0.3957, 0.5019, 0.2968, 0.4103, 0.2782, 0.3922, 0.3012, 0.3637, 0.3169, 0.3957, 0.3957, 0.5079, 0.3887, 0.5125, 0.3858, 0.5112, 0.3927, 0.5052, 0.277, 0.4563, 0.2611, 0.4477, 0.2782, 0.3922, 0.2968, 0.4103, 0.3887, 0.5125, 0.3871, 0.5231, 0.382, 0.5202, 0.3858, 0.5112, 0.2656, 0.503, 0.2314, 0.5115, 0.2611, 0.4477, 0.277, 0.4563, 0.3871, 0.5231, 0.3818, 0.5322, 0.3789, 0.529, 0.382, 0.5202, 0.2772, 0.5396, 0.2697, 0.5564, 0.2314, 0.5115, 0.2656, 0.503, 0.3472, 0.5374, 0.3466, 0.5334, 0.3562, 0.5308, 0.3519, 0.5371, 0.335, 0.5329, 0.3466, 0.5334, 0.3472, 0.5374, 0.3425, 0.5389, 0.3486, 0.5431, 0.3472, 0.5374, 0.3519, 0.5371, 0.3505, 0.5425, 0.3425, 0.5389, 0.3472, 0.5374, 0.3486, 0.5431, 0.3466, 0.5435, 0.3492, 0.5452, 0.3486, 0.5431, 0.3505, 0.5425, 0.3505, 0.5447, 0.3466, 0.5435, 0.3486, 0.5431, 0.3492, 0.5452, 0.3479, 0.5455, 0.3508, 0.5455, 0.3495, 0.5461, 0.3492, 0.5452, 0.3505, 0.5447, 0.3492, 0.5452, 0.3495, 0.5461, 0.3481, 0.5464, 0.3479, 0.5455, 0.3516, 0.545, 0.3508, 0.5455, 0.3505, 0.5447, 0.3515, 0.5444, 0.3479, 0.5455, 0.3481, 0.5464, 0.3471, 0.5464, 0.3468, 0.5458, 0.352, 0.545, 0.3516, 0.545, 0.3515, 0.5444, 0.3526, 0.5429, 0.3468, 0.5458, 0.3471, 0.5464, 0.3467, 0.5466, 0.3449, 0.5451, 0.3539, 0.545, 0.352, 0.545, 0.3526, 0.5429, 0.3563, 0.5388, 0.3449, 0.5451, 0.3467, 0.5466, 0.345, 0.5478, 0.3383, 0.543, 0.3526, 0.5429, 0.3505, 0.5425, 0.3519, 0.5371, 0.3563, 0.5388, 0.3425, 0.5389, 0.3466, 0.5435, 0.3449, 0.5451, 0.3383, 0.543, 0.3526, 0.5429, 0.3515, 0.5444, 0.3505, 0.5447, 0.3505, 0.5425, 0.3479, 0.5455, 0.3468, 0.5458, 0.3449, 0.5451, 0.3466, 0.5435, 0.3622, 0.5372, 0.3563, 0.5388, 0.3519, 0.5371, 0.3562, 0.5308, 0.3425, 0.5389, 0.3383, 0.543, 0.3288, 0.5443, 0.335, 0.5329, 0.3597, 0.5447, 0.3539, 0.545, 0.3563, 0.5388, 0.3622, 0.5372, 0.3383, 0.543, 0.345, 0.5478, 0.3386, 0.5522, 0.3288, 0.5443, 0.3654, 0.544, 0.366, 0.537, 0.3693, 0.5385, 0.369, 0.5438, 0.317, 0.5534, 0.3218, 0.5465, 0.3303, 0.5576, 0.3247, 0.5624, 0.3597, 0.5447, 0.3622, 0.5372, 0.366, 0.537, 0.3654, 0.544, 0.3218, 0.5465, 0.3288, 0.5443, 0.3386, 0.5522, 0.3303, 0.5576, 0.3736, 0.5433, 0.369, 0.5438, 0.3693, 0.5385, 0.3723, 0.5396, 0.317, 0.5534, 0.3247, 0.5624, 0.3158, 0.57, 0.3121, 0.5599, 0.3736, 0.5433, 0.3723, 0.5396, 0.3789, 0.529, 0.3818, 0.5322, 0.2772, 0.5396, 0.3121, 0.5599, 0.3158, 0.57, 0.2697, 0.5564, 0.3541, 0.4956, 0.3592, 0.499, 0.3581, 0.5032, 0.3519, 0.5003, 0.3444, 0.4978, 0.3474, 0.4933, 0.3541, 0.4956, 0.3519, 0.5003, 0.3519, 0.5003, 0.3581, 0.5032, 0.357, 0.5104, 0.349, 0.5084, 0.3399, 0.5061, 0.3444, 0.4978, 0.3519, 0.5003, 0.349, 0.5084, 0.349, 0.5084, 0.357, 0.5104, 0.3564, 0.5261, 0.3462, 0.5289, 0.3337, 0.5266, 0.3399, 0.5061, 0.349, 0.5084, 0.3462, 0.5289, 0.3462, 0.5289, 0.3564, 0.5261, 0.3562, 0.5308, 0.3466, 0.5334, 0.335, 0.5329, 0.3337, 0.5266, 0.3462, 0.5289, 0.3466, 0.5334, 0.3622, 0.5372, 0.3562, 0.5308, 0.3564, 0.5261, 0.366, 0.537, 0.3337, 0.5266, 0.335, 0.5329, 0.3288, 0.5443, 0.3218, 0.5465, 0.3858, 0.5112, 0.382, 0.5202, 0.3737, 0.511, 0.3776, 0.5042, 0.3138, 0.489, 0.2656, 0.503, 0.277, 0.4563, 0.3211, 0.4707, 0.3578, 0.4892, 0.3634, 0.4942, 0.3592, 0.499, 0.3541, 0.4956, 0.3474, 0.4933, 0.3497, 0.4856, 0.3578, 0.4892, 0.3541, 0.4956, 0.3823, 0.4662, 0.3835, 0.4835, 0.3753, 0.4851, 0.3703, 0.4747, 0.3589, 0.4669, 0.3638, 0.4545, 0.3823, 0.4662, 0.3703, 0.4747, 0.3703, 0.4747, 0.3753, 0.4851, 0.3695, 0.4878, 0.3622, 0.483, 0.3554, 0.4752, 0.3589, 0.4669, 0.3703, 0.4747, 0.3622, 0.483, 0.3622, 0.483, 0.3695, 0.4878, 0.3634, 0.4942, 0.3578, 0.4892, 0.3497, 0.4856, 0.3554, 0.4752, 0.3622, 0.483, 0.3578, 0.4892, 0.3957, 0.5019, 0.3927, 0.5052, 0.389, 0.5017, 0.3891, 0.497, 0.3147, 0.4281, 0.2968, 0.4103, 0.3169, 0.3957, 0.3337, 0.4288, 0.3891, 0.497, 0.389, 0.5017, 0.381, 0.497, 0.38, 0.4913, 0.3353, 0.4565, 0.3147, 0.4281, 0.3337, 0.4288, 0.3485, 0.4581, 0.38, 0.4913, 0.381, 0.497, 0.3756, 0.4951, 0.374, 0.4911, 0.3419, 0.4677, 0.3353, 0.4565, 0.3485, 0.4581, 0.3496, 0.4693, 0.374, 0.4911, 0.3756, 0.4951, 0.371, 0.4959, 0.3694, 0.4925, 0.343, 0.4761, 0.3419, 0.4677, 0.3496, 0.4693, 0.349, 0.4769, 0.3678, 0.4999, 0.3653, 0.4972, 0.3694, 0.4925, 0.371, 0.4959, 0.349, 0.4769, 0.3449, 0.485, 0.3395, 0.4837, 0.343, 0.4761, 0.3634, 0.4942, 0.3695, 0.4878, 0.3694, 0.4925, 0.3653, 0.4972, 0.349, 0.4769, 0.3554, 0.4752, 0.3497, 0.4856, 0.3449, 0.485, 0.3695, 0.4878, 0.3753, 0.4851, 0.374, 0.4911, 0.3694, 0.4925, 0.3496, 0.4693, 0.3589, 0.4669, 0.3554, 0.4752, 0.349, 0.4769, 0.3753, 0.4851, 0.3835, 0.4835, 0.38, 0.4913, 0.374, 0.4911, 0.3485, 0.4581, 0.3638, 0.4545, 0.3589, 0.4669, 0.3496, 0.4693, 0.3835, 0.4835, 0.3983, 0.4904, 0.3891, 0.497, 0.38, 0.4913, 0.3337, 0.4288, 0.3643, 0.4062, 0.3638, 0.4545, 0.3485, 0.4581, 0.4044, 0.4947, 0.3957, 0.5019, 0.3891, 0.497, 0.3983, 0.4904, 0.3337, 0.4288, 0.3169, 0.3957, 0.3687, 0.3804, 0.3643, 0.4062, 0.4145, 0.4547, 0.3983, 0.4904, 0.3835, 0.4835, 0.3823, 0.4662, 0.3638, 0.4545, 0.3643, 0.4062, 0.4145, 0.4547, 0.3823, 0.4662, 0.4228, 0.4669, 0.4171, 0.4893, 0.4133, 0.4936, 0.4044, 0.4947, 0.4092, 0.379, 0.4251, 0.395, 0.4266, 0.4357, 0.3687, 0.3804, 0.4228, 0.4669, 0.4044, 0.4947, 0.3983, 0.4904, 0.4145, 0.4547, 0.3643, 0.4062, 0.3687, 0.3804, 0.4266, 0.4357, 0.4145, 0.4547, 0.4297, 0.4555, 0.4228, 0.4669, 0.4145, 0.4547, 0.4145, 0.4547, 0.4266, 0.4357, 0.4297, 0.4555, 0.3927, 0.5052, 0.3858, 0.5112, 0.3776, 0.5042, 0.389, 0.5017, 0.3211, 0.4707, 0.277, 0.4563, 0.2968, 0.4103, 0.3147, 0.4281, 0.3776, 0.5042, 0.3761, 0.5015, 0.381, 0.497, 0.389, 0.5017, 0.3353, 0.4565, 0.3286, 0.4711, 0.3211, 0.4707, 0.3147, 0.4281, 0.3761, 0.5015, 0.3724, 0.5003, 0.3756, 0.4951, 0.381, 0.497, 0.3419, 0.4677, 0.3345, 0.4768, 0.3286, 0.4711, 0.3353, 0.4565, 0.3678, 0.4999, 0.371, 0.4959, 0.3756, 0.4951, 0.3724, 0.5003, 0.3419, 0.4677, 0.343, 0.4761, 0.3395, 0.4837, 0.3345, 0.4768, 0.3564, 0.5261, 0.357, 0.5104, 0.3617, 0.51, 0.3668, 0.5205, 0.3341, 0.5021, 0.3399, 0.5061, 0.3337, 0.5266, 0.3171, 0.5152, 0.3737, 0.511, 0.3668, 0.5205, 0.3617, 0.51, 0.366, 0.5088, 0.3341, 0.5021, 0.3171, 0.5152, 0.3138, 0.489, 0.3295, 0.4964, 0.382, 0.5202, 0.3789, 0.529, 0.3668, 0.5205, 0.3737, 0.511, 0.3171, 0.5152, 0.2772, 0.5396, 0.2656, 0.503, 0.3138, 0.489, 0.3789, 0.529, 0.3693, 0.5385, 0.366, 0.537, 0.3668, 0.5205, 0.3218, 0.5465, 0.317, 0.5534, 0.2772, 0.5396, 0.3171, 0.5152, 0.366, 0.537, 0.3564, 0.5261, 0.3668, 0.5205, 0.3171, 0.5152, 0.3337, 0.5266, 0.3218, 0.5465, 0.3789, 0.529, 0.3723, 0.5396, 0.3693, 0.5385, 0.317, 0.5534, 0.3121, 0.5599, 0.2772, 0.5396, 0.3678, 0.4999, 0.3648, 0.5027, 0.3618, 0.5011, 0.3653, 0.4972, 0.3431, 0.4923, 0.3386, 0.4905, 0.3395, 0.4837, 0.3449, 0.485, 0.3634, 0.4942, 0.3653, 0.4972, 0.3618, 0.5011, 0.3592, 0.499, 0.3431, 0.4923, 0.3449, 0.485, 0.3497, 0.4856, 0.3474, 0.4933, 0.366, 0.5088, 0.3617, 0.51, 0.3618, 0.5011, 0.3648, 0.5027, 0.3431, 0.4923, 0.3341, 0.5021, 0.3295, 0.4964, 0.3386, 0.4905, 0.357, 0.5104, 0.3581, 0.5032, 0.3618, 0.5011, 0.3617, 0.51, 0.3431, 0.4923, 0.3444, 0.4978, 0.3399, 0.5061, 0.3341, 0.5021, 0.3592, 0.499, 0.3618, 0.5011, 0.3581, 0.5032, 0.3444, 0.4978, 0.3431, 0.4923, 0.3474, 0.4933, 0.3696, 0.5016, 0.3702, 0.5011, 0.3704, 0.5014, 0.3698, 0.5017, 0.3348, 0.4813, 0.3355, 0.4813, 0.3353, 0.4828, 0.335, 0.4826, 0.3696, 0.5016, 0.3698, 0.5017, 0.3694, 0.502, 0.3692, 0.5019, 0.335, 0.4835, 0.335, 0.4826, 0.3353, 0.4828, 0.3352, 0.4837, 0.3692, 0.5019, 0.3694, 0.502, 0.3692, 0.5022, 0.3692, 0.5021, 0.3348, 0.4839, 0.335, 0.4835, 0.3352, 0.4837, 0.335, 0.484, 0.3692, 0.5021, 0.3692, 0.5022, 0.3691, 0.5025, 0.369, 0.5024, 0.3346, 0.4845, 0.3348, 0.4839, 0.335, 0.484, 0.3348, 0.4845, 0.369, 0.5024, 0.3691, 0.5025, 0.3688, 0.5032, 0.3685, 0.5031, 0.3338, 0.4857, 0.3346, 0.4845, 0.3348, 0.4845, 0.3342, 0.486, 0.3685, 0.5031, 0.3688, 0.5032, 0.3686, 0.5049, 0.368, 0.5053, 0.3314, 0.488, 0.3338, 0.4857, 0.3342, 0.486, 0.3316, 0.4894, 0.3688, 0.5032, 0.369, 0.503, 0.369, 0.5043, 0.3686, 0.5049, 0.332, 0.4867, 0.3338, 0.4851, 0.3338, 0.4857, 0.3314, 0.488, 0.3691, 0.5025, 0.3691, 0.5025, 0.369, 0.503, 0.3688, 0.5032, 0.3338, 0.4851, 0.3344, 0.4844, 0.3346, 0.4845, 0.3338, 0.4857, 0.3692, 0.5022, 0.3693, 0.5022, 0.3691, 0.5025, 0.3691, 0.5025, 0.3344, 0.4844, 0.3347, 0.484, 0.3348, 0.4839, 0.3346, 0.4845, 0.3694, 0.502, 0.3694, 0.5021, 0.3693, 0.5022, 0.3692, 0.5022, 0.3347, 0.484, 0.3347, 0.4836, 0.335, 0.4835, 0.3348, 0.4839, 0.3698, 0.5017, 0.3698, 0.502, 0.3694, 0.5021, 0.3694, 0.502, 0.3347, 0.4836, 0.3345, 0.4829, 0.335, 0.4826, 0.335, 0.4835, 0.3698, 0.5017, 0.3704, 0.5014, 0.3703, 0.502, 0.3698, 0.502, 0.3339, 0.482, 0.3348, 0.4813, 0.335, 0.4826, 0.3345, 0.4829, 0.3737, 0.511, 0.366, 0.5088, 0.3698, 0.5065, 0.3717, 0.508, 0.3275, 0.4881, 0.3295, 0.4964, 0.3138, 0.489, 0.3223, 0.4872, 0.366, 0.5088, 0.368, 0.5053, 0.3686, 0.5049, 0.3698, 0.5065, 0.3314, 0.488, 0.3316, 0.4894, 0.3295, 0.4964, 0.3275, 0.4881, 0.3776, 0.5042, 0.3737, 0.511, 0.3717, 0.508, 0.3761, 0.5015, 0.3223, 0.4872, 0.3138, 0.489, 0.3211, 0.4707, 0.3286, 0.4711, 0.3724, 0.5003, 0.3718, 0.5016, 0.3704, 0.5014, 0.3702, 0.5011, 0.3348, 0.4813, 0.333, 0.4792, 0.3345, 0.4768, 0.3355, 0.4813, 0.3686, 0.5049, 0.369, 0.5043, 0.3696, 0.5044, 0.3698, 0.5065, 0.331, 0.4859, 0.332, 0.4867, 0.3314, 0.488, 0.3275, 0.4881, 0.3699, 0.5042, 0.3707, 0.5057, 0.3698, 0.5065, 0.3696, 0.5044, 0.3275, 0.4881, 0.3276, 0.4858, 0.331, 0.4852, 0.331, 0.4859, 0.3707, 0.5042, 0.3707, 0.5057, 0.3699, 0.5042, 0.3702, 0.504, 0.331, 0.4852, 0.3276, 0.4858, 0.33, 0.484, 0.3308, 0.4845, 0.371, 0.5032, 0.3722, 0.5033, 0.3707, 0.5057, 0.3707, 0.5042, 0.3276, 0.4858, 0.3298, 0.4804, 0.3312, 0.4823, 0.33, 0.484, 0.3718, 0.5016, 0.3722, 0.5033, 0.371, 0.5032, 0.3709, 0.5024, 0.3312, 0.4823, 0.3298, 0.4804, 0.333, 0.4792, 0.3327, 0.4816, 0.3704, 0.5014, 0.3718, 0.5016, 0.3709, 0.5024, 0.3703, 0.502, 0.3327, 0.4816, 0.333, 0.4792, 0.3348, 0.4813, 0.3339, 0.482, 0.3761, 0.5015, 0.3722, 0.5033, 0.3718, 0.5016, 0.3724, 0.5003, 0.333, 0.4792, 0.3298, 0.4804, 0.3286, 0.4711, 0.3345, 0.4768, 0.3761, 0.5015, 0.3717, 0.508, 0.3707, 0.5057, 0.3722, 0.5033, 0.3276, 0.4858, 0.3223, 0.4872, 0.3286, 0.4711, 0.3298, 0.4804, 0.3717, 0.508, 0.3698, 0.5065, 0.3707, 0.5057, 0.3276, 0.4858, 0.3275, 0.4881, 0.3223, 0.4872, 0.3703, 0.502, 0.3709, 0.5024, 0.3705, 0.5026, 0.3701, 0.5022, 0.3328, 0.4825, 0.3327, 0.4816, 0.3339, 0.482, 0.3338, 0.4826, 0.3709, 0.5024, 0.371, 0.5032, 0.3706, 0.5032, 0.3705, 0.5026, 0.3318, 0.483, 0.3312, 0.4823, 0.3327, 0.4816, 0.3328, 0.4825, 0.371, 0.5032, 0.3707, 0.5042, 0.3705, 0.5038, 0.3706, 0.5032, 0.3308, 0.4839, 0.33, 0.484, 0.3312, 0.4823, 0.3318, 0.483, 0.3707, 0.5042, 0.3702, 0.504, 0.3701, 0.5037, 0.3705, 0.5038, 0.3314, 0.4843, 0.3308, 0.4845, 0.33, 0.484, 0.3308, 0.4839, 0.3702, 0.504, 0.3699, 0.5042, 0.3697, 0.5039, 0.3701, 0.5037, 0.3316, 0.4852, 0.331, 0.4852, 0.3308, 0.4845, 0.3314, 0.4843, 0.3699, 0.5042, 0.3696, 0.5044, 0.3697, 0.5042, 0.3697, 0.5039, 0.3313, 0.4855, 0.331, 0.4859, 0.331, 0.4852, 0.3316, 0.4852, 0.3696, 0.5044, 0.369, 0.5043, 0.3692, 0.504, 0.3697, 0.5042, 0.332, 0.4861, 0.332, 0.4867, 0.331, 0.4859, 0.3313, 0.4855, 0.3698, 0.502, 0.3703, 0.502, 0.3701, 0.5022, 0.3697, 0.5022, 0.3338, 0.4826, 0.3339, 0.482, 0.3345, 0.4829, 0.3344, 0.4832, 0.3694, 0.5021, 0.3698, 0.502, 0.3697, 0.5022, 0.3694, 0.5022, 0.3344, 0.4832, 0.3345, 0.4829, 0.3347, 0.4836, 0.3346, 0.4837, 0.3693, 0.5022, 0.3694, 0.5021, 0.3694, 0.5022, 0.3693, 0.5023, 0.3346, 0.4837, 0.3347, 0.4836, 0.3347, 0.484, 0.3345, 0.484, 0.3691, 0.5025, 0.3693, 0.5022, 0.3693, 0.5023, 0.3692, 0.5025, 0.3345, 0.484, 0.3347, 0.484, 0.3344, 0.4844, 0.3344, 0.4843, 0.369, 0.503, 0.3691, 0.5025, 0.3692, 0.5025, 0.3692, 0.5029, 0.3344, 0.4843, 0.3344, 0.4844, 0.3338, 0.4851, 0.3338, 0.4848, 0.369, 0.5043, 0.369, 0.503, 0.3692, 0.5029, 0.3692, 0.504, 0.3338, 0.4848, 0.3338, 0.4851, 0.332, 0.4867, 0.332, 0.4861, 0.3701, 0.5037, 0.3697, 0.5039, 0.3696, 0.5033, 0.37, 0.5033, 0.3327, 0.4846, 0.3316, 0.4852, 0.3314, 0.4843, 0.3322, 0.484, 0.37, 0.5033, 0.3696, 0.5033, 0.3696, 0.5028, 0.3699, 0.5028, 0.3334, 0.484, 0.3327, 0.4846, 0.3322, 0.484, 0.3331, 0.4836, 0.3699, 0.5028, 0.3696, 0.5028, 0.3696, 0.5026, 0.3698, 0.5024, 0.3338, 0.4837, 0.3334, 0.484, 0.3331, 0.4836, 0.3338, 0.4834, 0.3698, 0.5024, 0.3696, 0.5026, 0.3695, 0.5024, 0.3696, 0.5023, 0.3341, 0.4838, 0.3338, 0.4837, 0.3338, 0.4834, 0.3342, 0.4835, 0.3697, 0.5022, 0.3701, 0.5022, 0.3698, 0.5024, 0.3696, 0.5023, 0.3338, 0.4834, 0.3338, 0.4826, 0.3344, 0.4832, 0.3342, 0.4835, 0.3705, 0.5026, 0.3699, 0.5028, 0.3698, 0.5024, 0.3701, 0.5022, 0.3338, 0.4834, 0.3331, 0.4836, 0.3328, 0.4825, 0.3338, 0.4826, 0.3705, 0.5026, 0.3706, 0.5032, 0.37, 0.5033, 0.3699, 0.5028, 0.3322, 0.484, 0.3318, 0.483, 0.3328, 0.4825, 0.3331, 0.4836, 0.3701, 0.5037, 0.37, 0.5033, 0.3706, 0.5032, 0.3705, 0.5038, 0.3318, 0.483, 0.3322, 0.484, 0.3314, 0.4843, 0.3308, 0.4839, 0.3697, 0.5042, 0.3692, 0.504, 0.3696, 0.5033, 0.3697, 0.5039, 0.3327, 0.4846, 0.332, 0.4861, 0.3313, 0.4855, 0.3316, 0.4852, 0.3692, 0.5029, 0.3696, 0.5028, 0.3696, 0.5033, 0.3692, 0.504, 0.3327, 0.4846, 0.3334, 0.484, 0.3338, 0.4848, 0.332, 0.4861, 0.3692, 0.5025, 0.3696, 0.5026, 0.3696, 0.5028, 0.3692, 0.5029, 0.3334, 0.484, 0.3338, 0.4837, 0.3344, 0.4843, 0.3338, 0.4848, 0.3693, 0.5023, 0.3695, 0.5024, 0.3696, 0.5026, 0.3692, 0.5025, 0.3338, 0.4837, 0.3341, 0.4838, 0.3345, 0.484, 0.3344, 0.4843, 0.3694, 0.5022, 0.3696, 0.5023, 0.3695, 0.5024, 0.3693, 0.5023, 0.3341, 0.4838, 0.3342, 0.4835, 0.3346, 0.4837, 0.3345, 0.484, 0.3697, 0.5022, 0.3696, 0.5023, 0.3694, 0.5022, 0.3346, 0.4837, 0.3342, 0.4835, 0.3344, 0.4832, 0.3685, 0.5031, 0.368, 0.5053, 0.3664, 0.5037, 0.3684, 0.5025, 0.3356, 0.4897, 0.3316, 0.4894, 0.3342, 0.486, 0.3353, 0.4856, 0.369, 0.5024, 0.3685, 0.5031, 0.3684, 0.5025, 0.3689, 0.5022, 0.3353, 0.4856, 0.3342, 0.486, 0.3348, 0.4845, 0.3351, 0.4844, 0.3692, 0.5021, 0.369, 0.5024, 0.3689, 0.5022, 0.3691, 0.5021, 0.3351, 0.4844, 0.3348, 0.4845, 0.335, 0.484, 0.3351, 0.4841, 0.3692, 0.5019, 0.3692, 0.5021, 0.3691, 0.5021, 0.3691, 0.502, 0.3351, 0.4841, 0.335, 0.484, 0.3352, 0.4837, 0.3352, 0.4839, 0.3696, 0.5016, 0.3692, 0.5019, 0.3691, 0.502, 0.3691, 0.5016, 0.3352, 0.4839, 0.3352, 0.4837, 0.3353, 0.4828, 0.3358, 0.4836, 0.3702, 0.5011, 0.3696, 0.5016, 0.3691, 0.5016, 0.369, 0.5003, 0.3358, 0.4836, 0.3353, 0.4828, 0.3355, 0.4813, 0.3379, 0.4824, 0.3691, 0.5016, 0.3684, 0.5025, 0.3664, 0.5037, 0.369, 0.5003, 0.3356, 0.4897, 0.3353, 0.4856, 0.3358, 0.4836, 0.3379, 0.4824, 0.3691, 0.5016, 0.3691, 0.502, 0.3689, 0.5022, 0.3684, 0.5025, 0.3351, 0.4844, 0.3352, 0.4839, 0.3358, 0.4836, 0.3353, 0.4856, 0.3691, 0.502, 0.3691, 0.5021, 0.3689, 0.5022, 0.3351, 0.4844, 0.3351, 0.4841, 0.3352, 0.4839, 0.3678, 0.4999, 0.3724, 0.5003, 0.3702, 0.5011, 0.369, 0.5003, 0.3355, 0.4813, 0.3345, 0.4768, 0.3395, 0.4837, 0.3379, 0.4824, 0.3678, 0.4999, 0.369, 0.5003, 0.3664, 0.5037, 0.3648, 0.5027, 0.3356, 0.4897, 0.3379, 0.4824, 0.3395, 0.4837, 0.3386, 0.4905, 0.366, 0.5088, 0.3648, 0.5027, 0.3664, 0.5037, 0.368, 0.5053, 0.3356, 0.4897, 0.3386, 0.4905, 0.3295, 0.4964, 0.3316, 0.4894])
me_suzanne.materials.append(mat_material_001)
me_suzanne.use_remesh_preserve_volume = False
me_suzanne.use_remesh_preserve_attributes = False
me_suzanne.use_mirror_vertex_groups = False
me_suzanne.update()

# ---- objects
ob_suzanne = bpy.data.objects.new('Suzanne', me_suzanne)
ob_lamp = bpy.data.objects.new('Lamp', light_lamp)
ob_camera = bpy.data.objects.new('Camera', cam_camera)

# ---- transforms, parenting, visibility, modifiers, constraints
ob_suzanne.location = (0.1356, -0.4784, 0.8317)
ob_suzanne.lineart.crease_threshold = 0.0
ob_lamp.location = (4.076, 1.005, 5.904)
ob_lamp.rotation_euler = (0.6503, 0.05522, 1.866)
ob_lamp.lock_rotations_4d = False
ob_lamp.empty_display_type = 'ARROWS'
ob_lamp.color = (0.0, 0.0, 0.0, 0.0)
ob_lamp.lineart.crease_threshold = 0.0
ob_camera.location = (7.481, -6.508, 5.344)
ob_camera.rotation_euler = (1.109, 0.01082, 0.8149)
ob_camera.lock_rotations_4d = False
ob_camera.empty_display_type = 'ARROWS'
ob_camera.color = (0.0, 0.0, 0.0, 0.0)
ob_camera.display_type = 'WIRE'
ob_camera.lineart.crease_threshold = 0.0

# ---- collection membership
col_collection_1.objects.link(ob_suzanne)
col_collection_1.objects.link(ob_lamp)
col_collection_1.objects.link(ob_camera)

# ---- scene / render settings (as saved in the file)
scene.camera = ob_camera
scene.frame_start = 1; scene.frame_end = 250; scene.frame_set(1)
scene.render.engine = 'BLENDER_EEVEE_NEXT'
scene.render.resolution_percentage = 50
scene.render.dither_intensity = 0.0
scene.cycles.use_denoising = False
scene.cycles.samples = 10
scene.cycles.sampling_pattern = 'TABULATED_SOBOL'
scene.cycles.light_sampling_threshold = 0.0
scene.cycles.use_adaptive_sampling = False
scene.cycles.use_light_tree = False
scene.cycles.blur_glossy = 0.0
scene.cycles.volume_bounces = 1
scene.cycles.pixel_filter_type = 'GAUSSIAN'
scene.cycles.sample_clamp_indirect = 0.0
scene.view_settings.view_transform = 'Standard'
bpy.context.view_layer.update()
